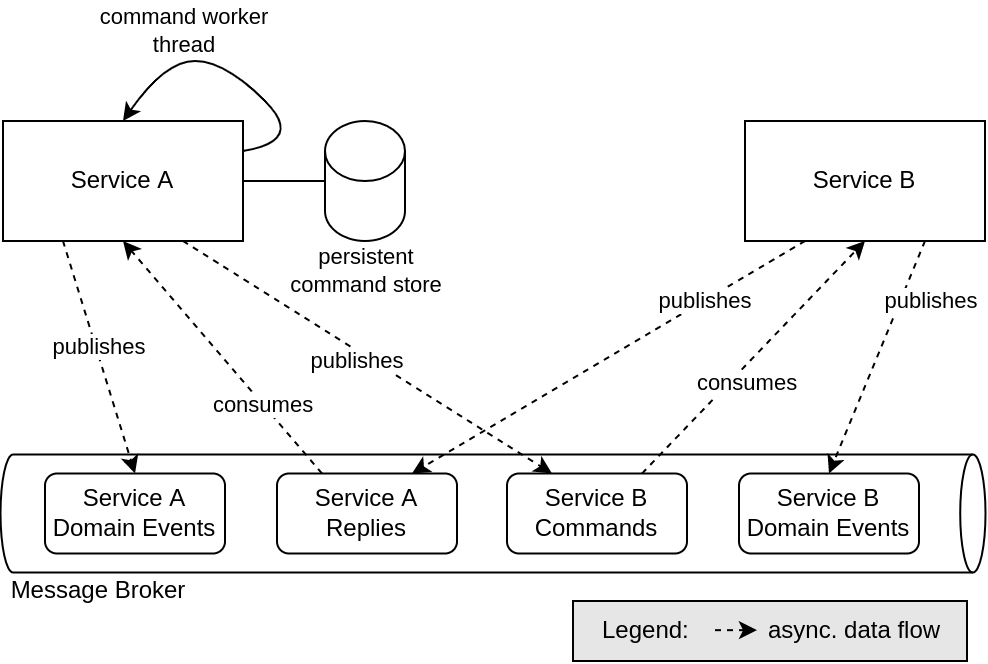

The diagram above was exported from draw.io. Its source (the exported page's mxGraphModel, read from the mxfile embedded in the PNG):
<mxGraphModel dx="858" dy="502" grid="1" gridSize="10" guides="1" tooltips="1" connect="1" arrows="1" fold="1" page="1" pageScale="1" pageWidth="827" pageHeight="583" math="0" shadow="0">
  <root>
    <mxCell id="0" />
    <mxCell id="1" parent="0" />
    <mxCell id="2" value="Service A" style="rounded=0;whiteSpace=wrap;html=1;" vertex="1" parent="1">
      <mxGeometry x="169" y="180" width="120" height="60" as="geometry" />
    </mxCell>
    <mxCell id="3" value="" style="shape=cylinder3;whiteSpace=wrap;html=1;boundedLbl=1;backgroundOutline=1;size=6.32037353515625;rotation=90;horizontal=0;" vertex="1" parent="1">
      <mxGeometry x="384.5" y="130" width="59" height="492.5" as="geometry" />
    </mxCell>
    <mxCell id="4" value="Message Broker" style="text;html=1;strokeColor=none;fillColor=none;align=center;verticalAlign=middle;whiteSpace=wrap;rounded=0;labelBackgroundColor=default;labelBorderColor=none;fillStyle=auto;" vertex="1" parent="1">
      <mxGeometry x="169" y="400" width="96" height="30" as="geometry" />
    </mxCell>
    <mxCell id="5" value="Service B" style="rounded=0;whiteSpace=wrap;html=1;" vertex="1" parent="1">
      <mxGeometry x="540" y="180" width="120" height="60" as="geometry" />
    </mxCell>
    <mxCell id="6" value="Service B&lt;br&gt;Commands" style="rounded=1;whiteSpace=wrap;html=1;labelBackgroundColor=default;labelBorderColor=none;fillStyle=auto;" vertex="1" parent="1">
      <mxGeometry x="421" y="356.25" width="90" height="40" as="geometry" />
    </mxCell>
    <mxCell id="17" style="edgeStyle=none;html=1;exitX=0.25;exitY=0;exitDx=0;exitDy=0;entryX=0.5;entryY=1;entryDx=0;entryDy=0;dashed=1;" edge="1" parent="1" source="8" target="2">
      <mxGeometry relative="1" as="geometry" />
    </mxCell>
    <mxCell id="34" value="consumes" style="edgeLabel;html=1;align=center;verticalAlign=middle;resizable=0;points=[];" vertex="1" connectable="0" parent="17">
      <mxGeometry x="-0.4056" relative="1" as="geometry">
        <mxPoint as="offset" />
      </mxGeometry>
    </mxCell>
    <mxCell id="8" value="Service A&lt;br&gt;Replies" style="rounded=1;whiteSpace=wrap;html=1;labelBackgroundColor=default;labelBorderColor=none;fillStyle=auto;" vertex="1" parent="1">
      <mxGeometry x="306" y="356.25" width="90" height="40" as="geometry" />
    </mxCell>
    <mxCell id="9" value="" style="rounded=0;whiteSpace=wrap;html=1;labelBackgroundColor=#CCCCCC;labelBorderColor=none;fillStyle=auto;fillColor=#E6E6E6;" vertex="1" parent="1">
      <mxGeometry x="454" y="420" width="197" height="30" as="geometry" />
    </mxCell>
    <mxCell id="10" value="Legend:" style="text;html=1;align=left;verticalAlign=middle;resizable=0;points=[];autosize=1;strokeColor=none;fillColor=none;" vertex="1" parent="1">
      <mxGeometry x="467" y="420" width="70" height="30" as="geometry" />
    </mxCell>
    <mxCell id="11" value="" style="endArrow=classic;html=1;dashed=1;exitX=0.5;exitY=1;exitDx=0;exitDy=0;" edge="1" parent="1">
      <mxGeometry width="50" height="50" relative="1" as="geometry">
        <mxPoint x="525" y="434.5799999999999" as="sourcePoint" />
        <mxPoint x="546" y="434.5799999999999" as="targetPoint" />
      </mxGeometry>
    </mxCell>
    <mxCell id="12" value="async. data flow" style="text;html=1;align=left;verticalAlign=middle;resizable=0;points=[];autosize=1;strokeColor=none;fillColor=none;" vertex="1" parent="1">
      <mxGeometry x="550" y="420" width="110" height="30" as="geometry" />
    </mxCell>
    <mxCell id="15" value="" style="endArrow=classic;html=1;dashed=1;exitX=0.75;exitY=1;exitDx=0;exitDy=0;entryX=0.25;entryY=0;entryDx=0;entryDy=0;curved=1;" edge="1" parent="1" source="2" target="6">
      <mxGeometry width="50" height="50" relative="1" as="geometry">
        <mxPoint x="229" y="292" as="sourcePoint" />
        <mxPoint x="229" y="366.25" as="targetPoint" />
        <Array as="points" />
      </mxGeometry>
    </mxCell>
    <mxCell id="31" value="publishes" style="edgeLabel;html=1;align=center;verticalAlign=middle;resizable=0;points=[];" vertex="1" connectable="0" parent="15">
      <mxGeometry x="-0.1194" relative="1" as="geometry">
        <mxPoint x="6" y="9" as="offset" />
      </mxGeometry>
    </mxCell>
    <mxCell id="18" value="" style="endArrow=classic;html=1;dashed=1;exitX=0.75;exitY=0;exitDx=0;exitDy=0;entryX=0.5;entryY=1;entryDx=0;entryDy=0;rounded=0;" edge="1" parent="1" source="6" target="5">
      <mxGeometry width="50" height="50" relative="1" as="geometry">
        <mxPoint x="323" y="157.75" as="sourcePoint" />
        <mxPoint x="537.25" y="231.9999999999999" as="targetPoint" />
        <Array as="points" />
      </mxGeometry>
    </mxCell>
    <mxCell id="32" value="consumes" style="edgeLabel;html=1;align=center;verticalAlign=middle;resizable=0;points=[];" vertex="1" connectable="0" parent="18">
      <mxGeometry x="-0.3269" y="1" relative="1" as="geometry">
        <mxPoint x="15" y="-6" as="offset" />
      </mxGeometry>
    </mxCell>
    <mxCell id="19" value="" style="endArrow=classic;html=1;dashed=1;exitX=0.25;exitY=1;exitDx=0;exitDy=0;entryX=0.75;entryY=0;entryDx=0;entryDy=0;curved=1;" edge="1" parent="1" source="5" target="8">
      <mxGeometry width="50" height="50" relative="1" as="geometry">
        <mxPoint x="430" y="299.1299999999999" as="sourcePoint" />
        <mxPoint x="497.25" y="224.88" as="targetPoint" />
        <Array as="points" />
      </mxGeometry>
    </mxCell>
    <mxCell id="33" value="publishes" style="edgeLabel;html=1;align=center;verticalAlign=middle;resizable=0;points=[];" vertex="1" connectable="0" parent="19">
      <mxGeometry x="-0.488" y="1" relative="1" as="geometry">
        <mxPoint y="-1" as="offset" />
      </mxGeometry>
    </mxCell>
    <mxCell id="27" style="edgeStyle=none;rounded=0;html=1;exitX=0;exitY=0.5;exitDx=0;exitDy=0;exitPerimeter=0;endArrow=none;endFill=0;" edge="1" parent="1" source="26" target="2">
      <mxGeometry relative="1" as="geometry" />
    </mxCell>
    <mxCell id="26" value="" style="shape=cylinder3;whiteSpace=wrap;html=1;boundedLbl=1;backgroundOutline=1;size=15;" vertex="1" parent="1">
      <mxGeometry x="330" y="180" width="40" height="60" as="geometry" />
    </mxCell>
    <mxCell id="29" value="persistent command store" style="text;html=1;strokeColor=none;fillColor=none;align=center;verticalAlign=middle;whiteSpace=wrap;rounded=0;fontSize=11;" vertex="1" parent="1">
      <mxGeometry x="301" y="240" width="100" height="30" as="geometry" />
    </mxCell>
    <mxCell id="40" value="Service B&lt;br&gt;Domain Events" style="rounded=1;whiteSpace=wrap;html=1;labelBackgroundColor=default;labelBorderColor=none;fillStyle=auto;" vertex="1" parent="1">
      <mxGeometry x="537" y="356.25" width="90" height="40" as="geometry" />
    </mxCell>
    <mxCell id="42" value="" style="endArrow=classic;html=1;dashed=1;exitX=0.75;exitY=1;exitDx=0;exitDy=0;entryX=0.5;entryY=0;entryDx=0;entryDy=0;curved=1;" edge="1" parent="1" source="5" target="40">
      <mxGeometry width="50" height="50" relative="1" as="geometry">
        <mxPoint x="772.5" y="283.7500000000001" as="sourcePoint" />
        <mxPoint x="550" y="399.9999999999999" as="targetPoint" />
        <Array as="points" />
      </mxGeometry>
    </mxCell>
    <mxCell id="43" value="publishes" style="edgeLabel;html=1;align=center;verticalAlign=middle;resizable=0;points=[];" vertex="1" connectable="0" parent="42">
      <mxGeometry x="-0.488" y="1" relative="1" as="geometry">
        <mxPoint x="14" y="-1" as="offset" />
      </mxGeometry>
    </mxCell>
    <mxCell id="44" value="Service A&lt;br&gt;Domain Events" style="rounded=1;whiteSpace=wrap;html=1;labelBackgroundColor=default;labelBorderColor=none;fillStyle=auto;" vertex="1" parent="1">
      <mxGeometry x="190" y="356.25" width="90" height="40" as="geometry" />
    </mxCell>
    <mxCell id="45" value="" style="endArrow=classic;html=1;dashed=1;exitX=0.25;exitY=1;exitDx=0;exitDy=0;entryX=0.5;entryY=0;entryDx=0;entryDy=0;curved=1;" edge="1" parent="1" source="2" target="44">
      <mxGeometry width="50" height="50" relative="1" as="geometry">
        <mxPoint x="640" y="250.0000000000001" as="sourcePoint" />
        <mxPoint x="592" y="366.2499999999999" as="targetPoint" />
        <Array as="points" />
      </mxGeometry>
    </mxCell>
    <mxCell id="46" value="publishes" style="edgeLabel;html=1;align=center;verticalAlign=middle;resizable=0;points=[];" vertex="1" connectable="0" parent="45">
      <mxGeometry x="-0.488" y="1" relative="1" as="geometry">
        <mxPoint x="8" y="23" as="offset" />
      </mxGeometry>
    </mxCell>
    <mxCell id="48" value="" style="curved=1;endArrow=classic;html=1;exitX=1;exitY=0.25;exitDx=0;exitDy=0;entryX=0.5;entryY=0;entryDx=0;entryDy=0;" edge="1" parent="1" source="2" target="2">
      <mxGeometry width="50" height="50" relative="1" as="geometry">
        <mxPoint x="190" y="260" as="sourcePoint" />
        <mxPoint x="240" y="210" as="targetPoint" />
        <Array as="points">
          <mxPoint x="320" y="190" />
          <mxPoint x="280" y="150" />
          <mxPoint x="250" y="150" />
        </Array>
      </mxGeometry>
    </mxCell>
    <mxCell id="49" value="command worker thread" style="text;html=1;strokeColor=none;fillColor=none;align=center;verticalAlign=middle;whiteSpace=wrap;rounded=0;fontSize=11;" vertex="1" parent="1">
      <mxGeometry x="210" y="120" width="100" height="30" as="geometry" />
    </mxCell>
  </root>
</mxGraphModel>